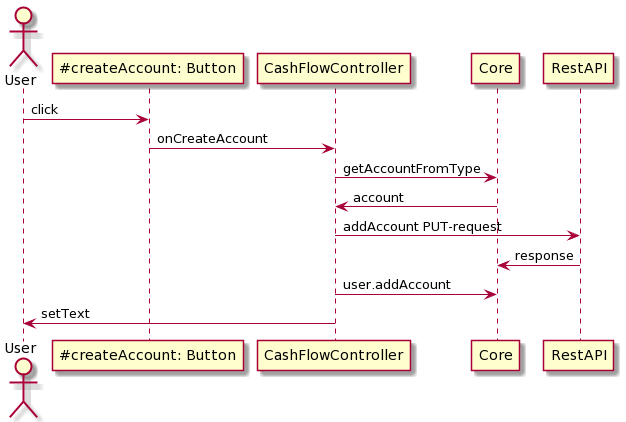

The diagram above was rendered by PlantUML. Its source (embedded in the PNG):
@startuml
actor User
User -> "~#createAccount: Button" as createAccount: click
createAccount -> CashFlowController: onCreateAccount
CashFlowController -> Core: getAccountFromType
CashFlowController <- Core: account
CashFlowController -> RestAPI: addAccount PUT-request
RestAPI -> Core: response
CashFlowController -> Core: user.addAccount
CashFlowController -> User: setText
@enduml